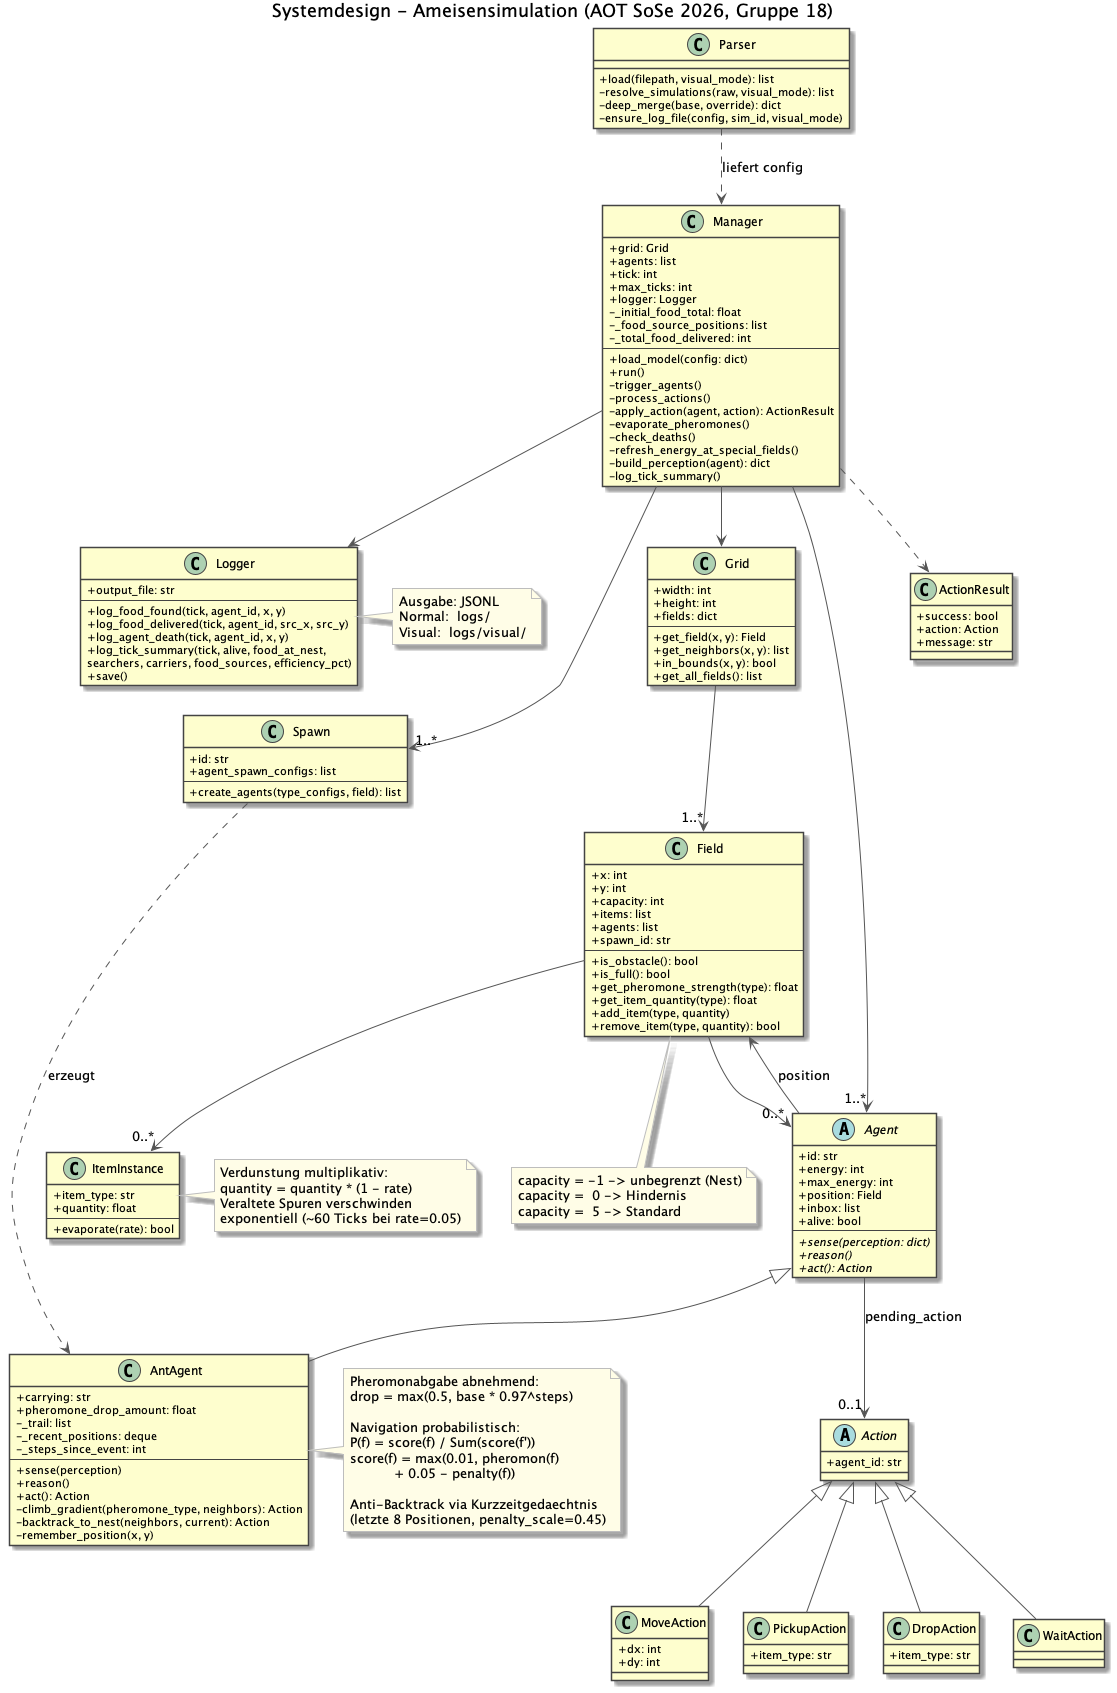

The diagram above was rendered by PlantUML. Its source (embedded in the PNG):
@startuml systemdesign
skinparam classAttributeIconSize 0
skinparam classFontSize 12
skinparam ArrowColor #555555
skinparam ClassBorderColor #444444
skinparam NoteBackgroundColor #FFFDE7
skinparam NoteBorderColor #BDBDBD

title Systemdesign - Ameisensimulation (AOT SoSe 2026, Gruppe 18)

'--- Infrastruktur ---

class Parser {
  +load(filepath, visual_mode): list
  -resolve_simulations(raw, visual_mode): list
  -deep_merge(base, override): dict
  -ensure_log_file(config, sim_id, visual_mode)
}

class Manager {
  +grid: Grid
  +agents: list
  +tick: int
  +max_ticks: int
  +logger: Logger
  -_initial_food_total: float
  -_food_source_positions: list
  -_total_food_delivered: int
  --
  +load_model(config: dict)
  +run()
  -trigger_agents()
  -process_actions()
  -apply_action(agent, action): ActionResult
  -evaporate_pheromones()
  -check_deaths()
  -refresh_energy_at_special_fields()
  -build_perception(agent): dict
  -log_tick_summary()
}

class Logger {
  +output_file: str
  --
  +log_food_found(tick, agent_id, x, y)
  +log_food_delivered(tick, agent_id, src_x, src_y)
  +log_agent_death(tick, agent_id, x, y)
  +log_tick_summary(tick, alive, food_at_nest,
    searchers, carriers, food_sources, efficiency_pct)
  +save()
}

note right of Logger
  Ausgabe: JSONL
  Normal:  logs/
  Visual:  logs/visual/
end note

'--- Gridwelt ---

class Grid {
  +width: int
  +height: int
  +fields: dict
  --
  +get_field(x, y): Field
  +get_neighbors(x, y): list
  +in_bounds(x, y): bool
  +get_all_fields(): list
}

class Field {
  +x: int
  +y: int
  +capacity: int
  +items: list
  +agents: list
  +spawn_id: str
  --
  +is_obstacle(): bool
  +is_full(): bool
  +get_pheromone_strength(type): float
  +get_item_quantity(type): float
  +add_item(type, quantity)
  +remove_item(type, quantity): bool
}

note bottom of Field
  capacity = -1 -> unbegrenzt (Nest)
  capacity =  0 -> Hindernis
  capacity =  5 -> Standard
end note

class ItemInstance {
  +item_type: str
  +quantity: float
  --
  +evaporate(rate): bool
}

note right of ItemInstance
  Verdunstung multiplikativ:
  quantity = quantity * (1 - rate)
  Veraltete Spuren verschwinden
  exponentiell (~60 Ticks bei rate=0.05)
end note

class Spawn {
  +id: str
  +agent_spawn_configs: list
  --
  +create_agents(type_configs, field): list
}

'--- Agenten & Aktionen ---

abstract class Agent {
  +id: str
  +energy: int
  +max_energy: int
  +position: Field
  +inbox: list
  +alive: bool
  --
  +{abstract} sense(perception: dict)
  +{abstract} reason()
  +{abstract} act(): Action
}

class AntAgent extends Agent {
  +carrying: str
  +pheromone_drop_amount: float
  -_trail: list
  -_recent_positions: deque
  -_steps_since_event: int
  --
  +sense(perception)
  +reason()
  +act(): Action
  -climb_gradient(pheromone_type, neighbors): Action
  -backtrack_to_nest(neighbors, current): Action
  -remember_position(x, y)
}

note right of AntAgent
  Pheromonabgabe abnehmend:
  drop = max(0.5, base * 0.97^steps)

  Navigation probabilistisch:
  P(f) = score(f) / Sum(score(f'))
  score(f) = max(0.01, pheromon(f)
             + 0.05 - penalty(f))

  Anti-Backtrack via Kurzzeitgedaechtnis
  (letzte 8 Positionen, penalty_scale=0.45)
end note

abstract class Action {
  +agent_id: str
}

class MoveAction extends Action {
  +dx: int
  +dy: int
}

class PickupAction extends Action {
  +item_type: str
}

class DropAction extends Action {
  +item_type: str
}

class WaitAction extends Action

class ActionResult {
  +success: bool
  +action: Action
  +message: str
}

'--- Beziehungen ---

Parser ..> Manager : liefert config

Manager --> Grid
Manager --> Logger
Manager --> "1..*" Agent
Manager --> "1..*" Spawn
Manager ..> ActionResult

Grid --> "1..*" Field
Field --> "0..*" ItemInstance
Field --> "0..*" Agent

Spawn ..> AntAgent : erzeugt

Agent --> Field : position
Agent --> "0..1" Action : pending_action

@enduml